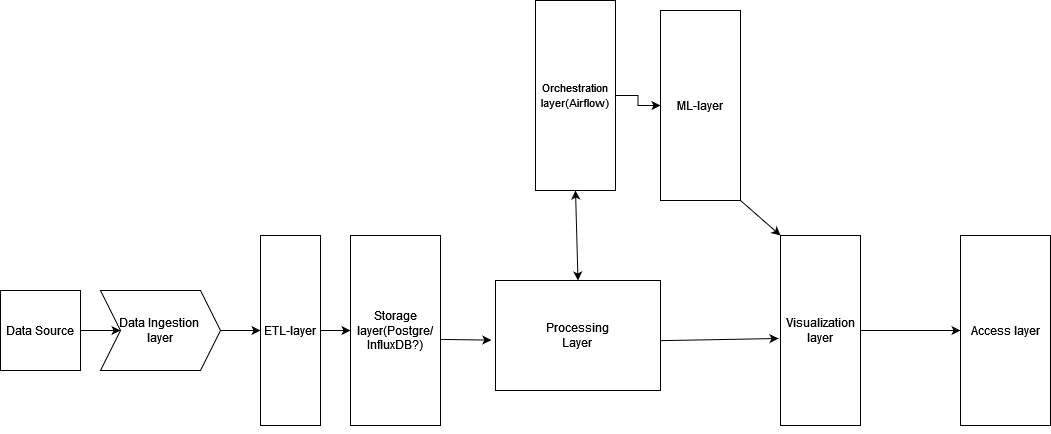

The diagram above was exported from draw.io. Its source (the exported page's mxGraphModel, read from the mxfile embedded in the PNG):
<mxGraphModel dx="1134" dy="551" grid="1" gridSize="10" guides="1" tooltips="1" connect="1" arrows="1" fold="1" page="1" pageScale="1" pageWidth="850" pageHeight="1100" math="0" shadow="0">
  <root>
    <mxCell id="0" />
    <mxCell id="1" parent="0" />
    <mxCell id="9Ke6zN5fUkuVYWhAhbb1-7" value="" style="edgeStyle=orthogonalEdgeStyle;rounded=0;orthogonalLoop=1;jettySize=auto;html=1;" edge="1" parent="1" source="9Ke6zN5fUkuVYWhAhbb1-5" target="9Ke6zN5fUkuVYWhAhbb1-6">
      <mxGeometry relative="1" as="geometry" />
    </mxCell>
    <mxCell id="9Ke6zN5fUkuVYWhAhbb1-5" value="Data Source" style="whiteSpace=wrap;html=1;aspect=fixed;" vertex="1" parent="1">
      <mxGeometry x="20" y="300" width="80" height="80" as="geometry" />
    </mxCell>
    <mxCell id="9Ke6zN5fUkuVYWhAhbb1-6" value="&lt;div&gt;Data Ingestion&amp;nbsp;&lt;/div&gt;&lt;div&gt;layer&lt;/div&gt;" style="shape=step;perimeter=stepPerimeter;whiteSpace=wrap;html=1;fixedSize=1;" vertex="1" parent="1">
      <mxGeometry x="120" y="300" width="120" height="80" as="geometry" />
    </mxCell>
    <mxCell id="9Ke6zN5fUkuVYWhAhbb1-14" value="" style="edgeStyle=orthogonalEdgeStyle;rounded=0;orthogonalLoop=1;jettySize=auto;html=1;" edge="1" parent="1" source="9Ke6zN5fUkuVYWhAhbb1-10" target="9Ke6zN5fUkuVYWhAhbb1-13">
      <mxGeometry relative="1" as="geometry" />
    </mxCell>
    <mxCell id="9Ke6zN5fUkuVYWhAhbb1-11" value="" style="endArrow=classic;html=1;rounded=0;exitX=1;exitY=0.5;exitDx=0;exitDy=0;" edge="1" parent="1" source="9Ke6zN5fUkuVYWhAhbb1-10">
      <mxGeometry width="50" height="50" relative="1" as="geometry">
        <mxPoint x="340" y="380" as="sourcePoint" />
        <mxPoint x="330" y="340" as="targetPoint" />
      </mxGeometry>
    </mxCell>
    <mxCell id="9Ke6zN5fUkuVYWhAhbb1-13" value="Storage layer(Postgre/InfluxDB?)" style="rounded=0;whiteSpace=wrap;html=1;direction=south;" vertex="1" parent="1">
      <mxGeometry x="370" y="245" width="90" height="190" as="geometry" />
    </mxCell>
    <mxCell id="9Ke6zN5fUkuVYWhAhbb1-15" value="Visualization layer" style="rounded=0;whiteSpace=wrap;html=1;direction=south;" vertex="1" parent="1">
      <mxGeometry x="800" y="245" width="80" height="190" as="geometry" />
    </mxCell>
    <mxCell id="9Ke6zN5fUkuVYWhAhbb1-20" value="" style="edgeStyle=orthogonalEdgeStyle;rounded=0;orthogonalLoop=1;jettySize=auto;html=1;" edge="1" parent="1" source="9Ke6zN5fUkuVYWhAhbb1-16" target="9Ke6zN5fUkuVYWhAhbb1-19">
      <mxGeometry relative="1" as="geometry" />
    </mxCell>
    <mxCell id="9Ke6zN5fUkuVYWhAhbb1-16" value="&lt;font style=&quot;font-size: 11px;&quot;&gt;Orchestration layer(Airflow)&lt;/font&gt;" style="rounded=0;whiteSpace=wrap;html=1;direction=south;" vertex="1" parent="1">
      <mxGeometry x="555" y="10" width="80" height="190" as="geometry" />
    </mxCell>
    <mxCell id="9Ke6zN5fUkuVYWhAhbb1-17" value="" style="endArrow=classic;html=1;rounded=0;exitX=1;exitY=0.5;exitDx=0;exitDy=0;" edge="1" parent="1" source="9Ke6zN5fUkuVYWhAhbb1-6" target="9Ke6zN5fUkuVYWhAhbb1-10">
      <mxGeometry width="50" height="50" relative="1" as="geometry">
        <mxPoint x="240" y="340" as="sourcePoint" />
        <mxPoint x="330" y="340" as="targetPoint" />
      </mxGeometry>
    </mxCell>
    <mxCell id="9Ke6zN5fUkuVYWhAhbb1-10" value="ETL-layer" style="rounded=0;whiteSpace=wrap;html=1;direction=south;" vertex="1" parent="1">
      <mxGeometry x="280" y="245" width="60" height="190" as="geometry" />
    </mxCell>
    <mxCell id="9Ke6zN5fUkuVYWhAhbb1-19" value="ML-layer" style="rounded=0;whiteSpace=wrap;html=1;direction=south;" vertex="1" parent="1">
      <mxGeometry x="680" y="20" width="80" height="190" as="geometry" />
    </mxCell>
    <mxCell id="9Ke6zN5fUkuVYWhAhbb1-21" value="" style="endArrow=classic;html=1;rounded=0;exitX=1;exitY=0;exitDx=0;exitDy=0;entryX=0;entryY=1;entryDx=0;entryDy=0;" edge="1" parent="1" source="9Ke6zN5fUkuVYWhAhbb1-19" target="9Ke6zN5fUkuVYWhAhbb1-15">
      <mxGeometry width="50" height="50" relative="1" as="geometry">
        <mxPoint x="530" y="260" as="sourcePoint" />
        <mxPoint x="580" y="210" as="targetPoint" />
      </mxGeometry>
    </mxCell>
    <mxCell id="9Ke6zN5fUkuVYWhAhbb1-22" value="" style="endArrow=classic;html=1;rounded=0;exitX=0.547;exitY=0;exitDx=0;exitDy=0;exitPerimeter=0;entryX=0.542;entryY=1.025;entryDx=0;entryDy=0;entryPerimeter=0;" edge="1" parent="1" source="9Ke6zN5fUkuVYWhAhbb1-25" target="9Ke6zN5fUkuVYWhAhbb1-15">
      <mxGeometry width="50" height="50" relative="1" as="geometry">
        <mxPoint x="530" y="260" as="sourcePoint" />
        <mxPoint x="580" y="210" as="targetPoint" />
      </mxGeometry>
    </mxCell>
    <mxCell id="9Ke6zN5fUkuVYWhAhbb1-23" value="Access layer" style="rounded=0;whiteSpace=wrap;html=1;direction=south;" vertex="1" parent="1">
      <mxGeometry x="980" y="245" width="90" height="190" as="geometry" />
    </mxCell>
    <mxCell id="9Ke6zN5fUkuVYWhAhbb1-24" value="" style="endArrow=classic;startArrow=classic;html=1;rounded=0;exitX=0;exitY=0.5;exitDx=0;exitDy=0;entryX=1;entryY=0.5;entryDx=0;entryDy=0;" edge="1" parent="1" source="9Ke6zN5fUkuVYWhAhbb1-25" target="9Ke6zN5fUkuVYWhAhbb1-16">
      <mxGeometry width="50" height="50" relative="1" as="geometry">
        <mxPoint x="520" y="450" as="sourcePoint" />
        <mxPoint x="595" y="350" as="targetPoint" />
      </mxGeometry>
    </mxCell>
    <mxCell id="9Ke6zN5fUkuVYWhAhbb1-26" value="" style="endArrow=classic;html=1;rounded=0;exitX=0.547;exitY=0;exitDx=0;exitDy=0;exitPerimeter=0;entryX=0.542;entryY=1.025;entryDx=0;entryDy=0;entryPerimeter=0;" edge="1" parent="1" source="9Ke6zN5fUkuVYWhAhbb1-13" target="9Ke6zN5fUkuVYWhAhbb1-25">
      <mxGeometry width="50" height="50" relative="1" as="geometry">
        <mxPoint x="460" y="349" as="sourcePoint" />
        <mxPoint x="758" y="348" as="targetPoint" />
      </mxGeometry>
    </mxCell>
    <mxCell id="9Ke6zN5fUkuVYWhAhbb1-25" value="Processing&lt;br&gt;Layer" style="rounded=0;whiteSpace=wrap;html=1;direction=south;" vertex="1" parent="1">
      <mxGeometry x="515" y="290" width="165" height="110" as="geometry" />
    </mxCell>
    <mxCell id="9Ke6zN5fUkuVYWhAhbb1-27" value="" style="endArrow=classic;html=1;rounded=0;entryX=0.5;entryY=1;entryDx=0;entryDy=0;exitX=0.5;exitY=0;exitDx=0;exitDy=0;" edge="1" parent="1" source="9Ke6zN5fUkuVYWhAhbb1-15" target="9Ke6zN5fUkuVYWhAhbb1-23">
      <mxGeometry width="50" height="50" relative="1" as="geometry">
        <mxPoint x="840" y="410" as="sourcePoint" />
        <mxPoint x="890" y="360" as="targetPoint" />
      </mxGeometry>
    </mxCell>
  </root>
</mxGraphModel>